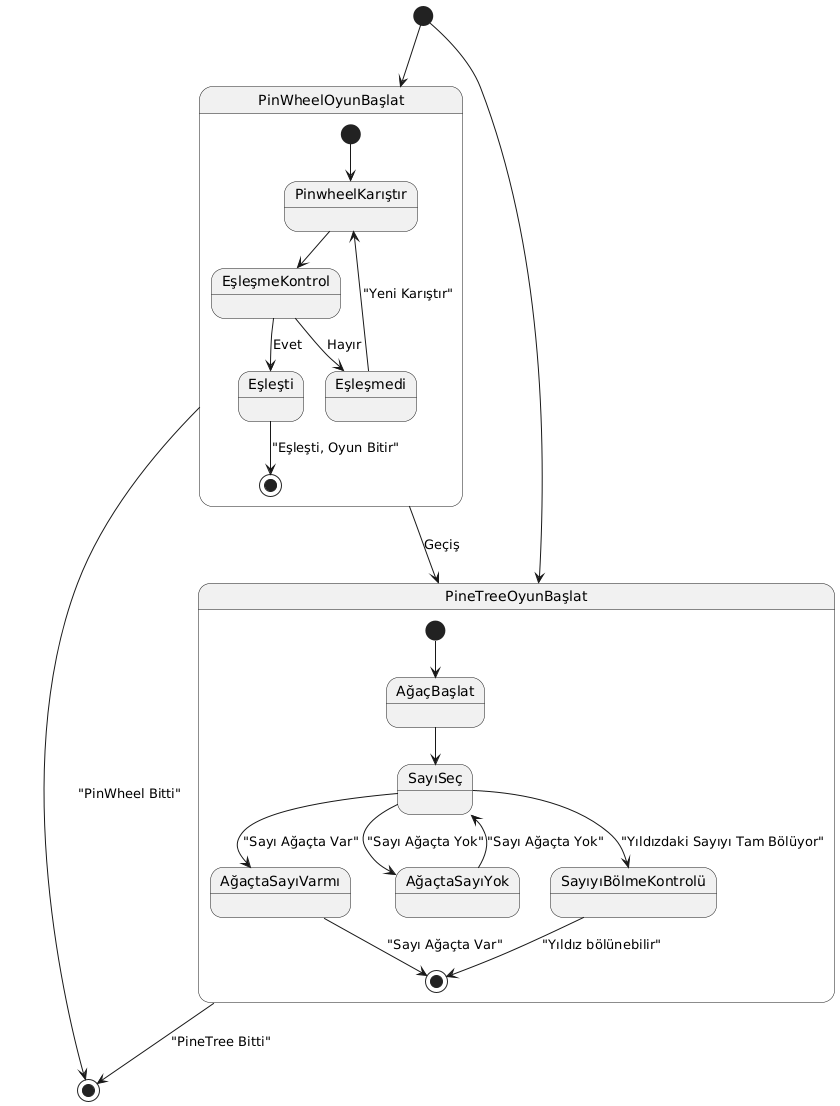

The diagram above was rendered by PlantUML. Its source (embedded in the PNG):
@startuml
[*] --> PinWheelOyunBaşlat

state PinWheelOyunBaşlat {
    [*] --> PinwheelKarıştır
    PinwheelKarıştır --> EşleşmeKontrol
    EşleşmeKontrol --> Eşleşti : Evet
    EşleşmeKontrol --> Eşleşmedi : Hayır
    Eşleşti --> [*] : "Eşleşti, Oyun Bitir"
    Eşleşmedi --> PinwheelKarıştır : "Yeni Karıştır"
}

[*] --> PineTreeOyunBaşlat

state PineTreeOyunBaşlat {
    [*] --> AğaçBaşlat
    AğaçBaşlat --> SayıSeç
    SayıSeç --> AğaçtaSayıVarmı : "Sayı Ağaçta Var"
    SayıSeç --> AğaçtaSayıYok : "Sayı Ağaçta Yok"
    SayıSeç --> SayıyıBölmeKontrolü : "Yıldızdaki Sayıyı Tam Bölüyor"
    AğaçtaSayıVarmı --> [*] : "Sayı Ağaçta Var"
    AğaçtaSayıYok --> SayıSeç : "Sayı Ağaçta Yok"
    SayıyıBölmeKontrolü --> [*] : "Yıldız bölünebilir"
}

PinWheelOyunBaşlat -down-> PineTreeOyunBaşlat : Geçiş
PinWheelOyunBaşlat --> [*] : "PinWheel Bitti"
PineTreeOyunBaşlat --> [*] : "PineTree Bitti"
@enduml